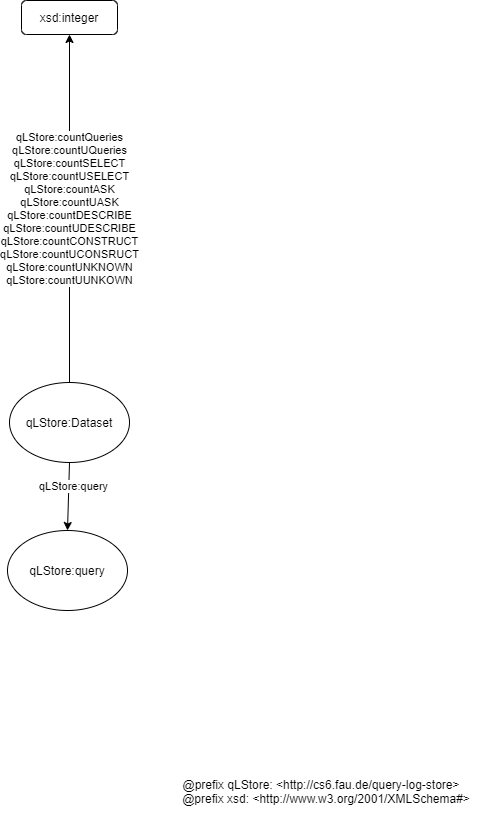

The diagram above was exported from draw.io. Its source (the exported page's mxGraphModel, read from the mxfile embedded in the PNG):
<mxGraphModel dx="1038" dy="523" grid="0" gridSize="10" guides="1" tooltips="1" connect="1" arrows="1" fold="1" page="1" pageScale="1" pageWidth="827" pageHeight="1169" math="0" shadow="0">
  <root>
    <mxCell id="0" />
    <mxCell id="1" parent="0" />
    <mxCell id="mpE4I5mlLkYIt4fWh8nI-1" value="qLStore:Dataset" style="ellipse;whiteSpace=wrap;html=1;" parent="1" vertex="1">
      <mxGeometry x="350" y="720" width="120" height="80" as="geometry" />
    </mxCell>
    <mxCell id="mpE4I5mlLkYIt4fWh8nI-2" value="&lt;div&gt;@prefix qLStore: &amp;lt;http://cs6.fau.de/query-log-store&amp;gt;&lt;/div&gt;&lt;div&gt;&amp;nbsp; &amp;nbsp;@prefix xsd: &amp;lt;http://www.w3.org/2001/XMLSchema#&amp;gt;&lt;/div&gt;" style="text;html=1;strokeColor=none;fillColor=none;align=center;verticalAlign=middle;whiteSpace=wrap;rounded=0;" parent="1" vertex="1">
      <mxGeometry x="497" y="1089" width="330" height="80" as="geometry" />
    </mxCell>
    <mxCell id="mpE4I5mlLkYIt4fWh8nI-7" value="qLStore:query" style="ellipse;whiteSpace=wrap;html=1;" parent="1" vertex="1">
      <mxGeometry x="348" y="868" width="120" height="80" as="geometry" />
    </mxCell>
    <mxCell id="mpE4I5mlLkYIt4fWh8nI-8" value="" style="endArrow=classic;html=1;exitX=0.5;exitY=1;exitDx=0;exitDy=0;rounded=0;" parent="1" source="mpE4I5mlLkYIt4fWh8nI-1" edge="1">
      <mxGeometry width="50" height="50" relative="1" as="geometry">
        <mxPoint x="376.57359312880726" y="877.7157287525381" as="sourcePoint" />
        <mxPoint x="408" y="868" as="targetPoint" />
        <Array as="points" />
      </mxGeometry>
    </mxCell>
    <mxCell id="mpE4I5mlLkYIt4fWh8nI-12" value="qLStore:query" style="edgeLabel;html=1;align=center;verticalAlign=middle;resizable=0;points=[];" parent="mpE4I5mlLkYIt4fWh8nI-8" vertex="1" connectable="0">
      <mxGeometry x="-0.3267" y="4" relative="1" as="geometry">
        <mxPoint as="offset" />
      </mxGeometry>
    </mxCell>
    <mxCell id="mpE4I5mlLkYIt4fWh8nI-15" value="xsd:integer" style="rounded=1;whiteSpace=wrap;html=1;" parent="1" vertex="1">
      <mxGeometry x="362" y="338" width="96" height="34" as="geometry" />
    </mxCell>
    <mxCell id="mpE4I5mlLkYIt4fWh8nI-19" value="qLStore:countQueries&lt;br&gt;qLStore:countUQueries&lt;br&gt;qLStore:countSELECT&lt;br&gt;qLStore:countUSELECT&lt;br&gt;qLStore:countASK&lt;br&gt;qLStore:countUASK&lt;br&gt;qLStore:countDESCRIBE&lt;br&gt;qLStore:countUDESCRIBE&lt;br&gt;qLStore:countCONSTRUCT&lt;br&gt;qLStore:countUCONSRUCT&lt;br&gt;qLStore:countUNKNOWN&lt;br&gt;qLStore:countUUNKOWN" style="endArrow=classic;html=1;entryX=0.5;entryY=1;entryDx=0;entryDy=0;exitX=0.5;exitY=0;exitDx=0;exitDy=0;" parent="1" source="mpE4I5mlLkYIt4fWh8nI-1" target="mpE4I5mlLkYIt4fWh8nI-15" edge="1">
      <mxGeometry width="50" height="50" relative="1" as="geometry">
        <mxPoint x="424.57359312880726" y="737.7157287525381" as="sourcePoint" />
        <mxPoint x="227" y="496" as="targetPoint" />
      </mxGeometry>
    </mxCell>
  </root>
</mxGraphModel>